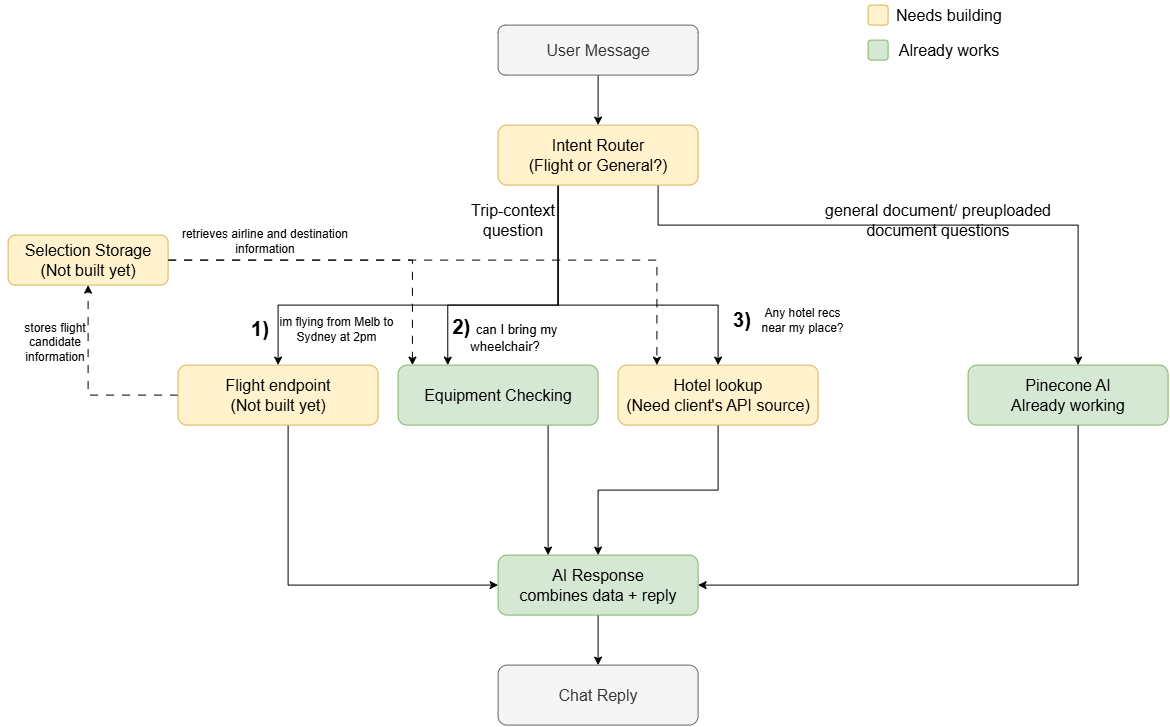

The diagram above was exported from draw.io. Its source (the exported page's mxGraphModel, read from the mxfile embedded in the PNG):
<mxGraphModel dx="2544" dy="878" grid="0" gridSize="10" guides="1" tooltips="1" connect="1" arrows="1" fold="1" page="1" pageScale="1" pageWidth="827" pageHeight="1169" math="0" shadow="0">
  <root>
    <mxCell id="0" />
    <mxCell id="1" parent="0" />
    <mxCell id="_xNgjwXt2OQfA5QVEGmK-8" edge="1" parent="1" source="_xNgjwXt2OQfA5QVEGmK-1" style="edgeStyle=orthogonalEdgeStyle;rounded=0;orthogonalLoop=1;jettySize=auto;html=1;fontSize=16;" target="_xNgjwXt2OQfA5QVEGmK-2">
      <mxGeometry relative="1" as="geometry" />
    </mxCell>
    <mxCell id="_xNgjwXt2OQfA5QVEGmK-1" parent="1" style="rounded=1;whiteSpace=wrap;html=1;fillColor=#f5f5f5;fontColor=#333333;strokeColor=#666666;fontSize=16;" value="User Message" vertex="1">
      <mxGeometry height="50" width="200" x="320" y="100" as="geometry" />
    </mxCell>
    <mxCell id="_xNgjwXt2OQfA5QVEGmK-9" edge="1" parent="1" source="_xNgjwXt2OQfA5QVEGmK-2" style="edgeStyle=orthogonalEdgeStyle;rounded=0;orthogonalLoop=1;jettySize=auto;html=1;fontSize=16;" target="_xNgjwXt2OQfA5QVEGmK-3">
      <mxGeometry relative="1" as="geometry">
        <Array as="points">
          <mxPoint x="380" y="380" />
          <mxPoint x="100" y="380" />
        </Array>
      </mxGeometry>
    </mxCell>
    <mxCell id="_xNgjwXt2OQfA5QVEGmK-10" edge="1" parent="1" source="_xNgjwXt2OQfA5QVEGmK-2" style="edgeStyle=orthogonalEdgeStyle;rounded=0;orthogonalLoop=1;jettySize=auto;html=1;fontSize=16;" target="_xNgjwXt2OQfA5QVEGmK-4">
      <mxGeometry relative="1" as="geometry">
        <Array as="points">
          <mxPoint x="480.05" y="300.05" />
          <mxPoint x="900.05" y="300.05" />
        </Array>
      </mxGeometry>
    </mxCell>
    <mxCell id="_xNgjwXt2OQfA5QVEGmK-17" edge="1" parent="1" source="_xNgjwXt2OQfA5QVEGmK-2" style="edgeStyle=orthogonalEdgeStyle;rounded=0;orthogonalLoop=1;jettySize=auto;html=1;fontSize=16;" target="_xNgjwXt2OQfA5QVEGmK-15">
      <mxGeometry relative="1" as="geometry">
        <Array as="points">
          <mxPoint x="380.04" y="380" />
          <mxPoint x="269.64" y="380" />
        </Array>
      </mxGeometry>
    </mxCell>
    <mxCell id="_xNgjwXt2OQfA5QVEGmK-22" edge="1" parent="1" source="_xNgjwXt2OQfA5QVEGmK-2" style="edgeStyle=orthogonalEdgeStyle;rounded=0;orthogonalLoop=1;jettySize=auto;html=1;fontSize=16;" target="_xNgjwXt2OQfA5QVEGmK-21">
      <mxGeometry relative="1" as="geometry">
        <Array as="points">
          <mxPoint x="380" y="380" />
          <mxPoint x="540" y="380" />
        </Array>
      </mxGeometry>
    </mxCell>
    <mxCell id="_xNgjwXt2OQfA5QVEGmK-2" parent="1" style="rounded=1;whiteSpace=wrap;html=1;fillColor=#fff2cc;strokeColor=#d6b656;fontSize=16;" value="Intent Router&lt;div&gt;(Flight or General?)&lt;/div&gt;" vertex="1">
      <mxGeometry height="60" width="200" x="320" y="200" as="geometry" />
    </mxCell>
    <mxCell id="_xNgjwXt2OQfA5QVEGmK-11" edge="1" parent="1" source="_xNgjwXt2OQfA5QVEGmK-3" style="edgeStyle=orthogonalEdgeStyle;rounded=0;orthogonalLoop=1;jettySize=auto;html=1;fontSize=16;" target="_xNgjwXt2OQfA5QVEGmK-5">
      <mxGeometry relative="1" as="geometry">
        <Array as="points">
          <mxPoint x="110" y="660" />
        </Array>
      </mxGeometry>
    </mxCell>
    <mxCell id="_xNgjwXt2OQfA5QVEGmK-18" edge="1" parent="1" source="_xNgjwXt2OQfA5QVEGmK-3" style="edgeStyle=orthogonalEdgeStyle;rounded=0;orthogonalLoop=1;jettySize=auto;html=1;dashed=1;dashPattern=8 8;fontSize=16;" target="_xNgjwXt2OQfA5QVEGmK-6">
      <mxGeometry relative="1" as="geometry">
        <Array as="points">
          <mxPoint x="-89.92" y="470" />
        </Array>
      </mxGeometry>
    </mxCell>
    <mxCell id="_xNgjwXt2OQfA5QVEGmK-3" parent="1" style="rounded=1;whiteSpace=wrap;html=1;fillColor=#fff2cc;strokeColor=#d6b656;fontSize=16;" value="&lt;div&gt;Flight endpoint&lt;/div&gt;&lt;div&gt;(Not built yet)&lt;/div&gt;" vertex="1">
      <mxGeometry height="60" width="200" y="440" as="geometry" />
    </mxCell>
    <mxCell id="_xNgjwXt2OQfA5QVEGmK-12" edge="1" parent="1" source="_xNgjwXt2OQfA5QVEGmK-4" style="edgeStyle=orthogonalEdgeStyle;rounded=0;orthogonalLoop=1;jettySize=auto;html=1;fontSize=16;" target="_xNgjwXt2OQfA5QVEGmK-5">
      <mxGeometry relative="1" as="geometry">
        <Array as="points">
          <mxPoint x="900.06" y="660" />
        </Array>
      </mxGeometry>
    </mxCell>
    <mxCell id="_xNgjwXt2OQfA5QVEGmK-4" parent="1" style="rounded=1;whiteSpace=wrap;html=1;fillColor=#d5e8d4;strokeColor=#82b366;fontSize=16;" value="Pinecone AI&lt;div&gt;Already working&lt;/div&gt;" vertex="1">
      <mxGeometry height="60" width="200" x="790" y="440" as="geometry" />
    </mxCell>
    <mxCell id="_xNgjwXt2OQfA5QVEGmK-14" edge="1" parent="1" source="_xNgjwXt2OQfA5QVEGmK-5" style="edgeStyle=orthogonalEdgeStyle;rounded=0;orthogonalLoop=1;jettySize=auto;html=1;fontSize=16;" target="_xNgjwXt2OQfA5QVEGmK-7">
      <mxGeometry relative="1" as="geometry" />
    </mxCell>
    <mxCell id="_xNgjwXt2OQfA5QVEGmK-5" parent="1" style="rounded=1;whiteSpace=wrap;html=1;fillColor=#d5e8d4;strokeColor=#82b366;fontSize=16;" value="AI Response&lt;div&gt;combines data + reply&lt;/div&gt;" vertex="1">
      <mxGeometry height="60" width="200" x="320" y="630" as="geometry" />
    </mxCell>
    <mxCell id="_xNgjwXt2OQfA5QVEGmK-19" edge="1" parent="1" source="_xNgjwXt2OQfA5QVEGmK-6" style="edgeStyle=orthogonalEdgeStyle;rounded=0;orthogonalLoop=1;jettySize=auto;html=1;dashed=1;dashPattern=8 8;fontSize=16;" target="_xNgjwXt2OQfA5QVEGmK-15">
      <mxGeometry relative="1" as="geometry">
        <Array as="points">
          <mxPoint x="234.33" y="335" />
        </Array>
      </mxGeometry>
    </mxCell>
    <mxCell id="_xNgjwXt2OQfA5QVEGmK-6" parent="1" style="rounded=1;whiteSpace=wrap;html=1;fillColor=#fff2cc;strokeColor=#d6b656;fontSize=16;" value="Selection Storage&lt;div&gt;(Not built yet)&lt;/div&gt;" vertex="1">
      <mxGeometry height="50" width="160" x="-170" y="310" as="geometry" />
    </mxCell>
    <mxCell id="_xNgjwXt2OQfA5QVEGmK-7" parent="1" style="rounded=1;whiteSpace=wrap;html=1;fillColor=#f5f5f5;fontColor=#333333;strokeColor=#666666;fontSize=16;" value="Chat Reply" vertex="1">
      <mxGeometry height="60" width="200" x="320" y="740" as="geometry" />
    </mxCell>
    <mxCell id="_xNgjwXt2OQfA5QVEGmK-20" edge="1" parent="1" source="_xNgjwXt2OQfA5QVEGmK-15" style="edgeStyle=orthogonalEdgeStyle;rounded=0;orthogonalLoop=1;jettySize=auto;html=1;entryX=0.25;entryY=0;entryDx=0;entryDy=0;fontSize=16;" target="_xNgjwXt2OQfA5QVEGmK-5">
      <mxGeometry relative="1" as="geometry">
        <Array as="points">
          <mxPoint x="370" y="530" />
          <mxPoint x="370" y="530" />
        </Array>
      </mxGeometry>
    </mxCell>
    <mxCell id="_xNgjwXt2OQfA5QVEGmK-15" parent="1" style="rounded=1;whiteSpace=wrap;html=1;fillColor=#d5e8d4;strokeColor=#82b366;fontSize=16;" value="&lt;div&gt;Equipment Checking&lt;/div&gt;" vertex="1">
      <mxGeometry height="60" width="200" x="220" y="440" as="geometry" />
    </mxCell>
    <mxCell id="_xNgjwXt2OQfA5QVEGmK-23" edge="1" parent="1" source="_xNgjwXt2OQfA5QVEGmK-21" style="edgeStyle=orthogonalEdgeStyle;rounded=0;orthogonalLoop=1;jettySize=auto;html=1;fontSize=16;" target="_xNgjwXt2OQfA5QVEGmK-5">
      <mxGeometry relative="1" as="geometry" />
    </mxCell>
    <mxCell id="_xNgjwXt2OQfA5QVEGmK-21" parent="1" style="rounded=1;whiteSpace=wrap;html=1;fillColor=#fff2cc;strokeColor=#d6b656;fontSize=16;" value="&lt;div&gt;Hotel lookup&lt;/div&gt;&lt;div&gt;(Need client's API source)&lt;/div&gt;" vertex="1">
      <mxGeometry height="60" width="200" x="440" y="440" as="geometry" />
    </mxCell>
    <mxCell id="_xNgjwXt2OQfA5QVEGmK-24" edge="1" parent="1" source="_xNgjwXt2OQfA5QVEGmK-6" style="edgeStyle=orthogonalEdgeStyle;rounded=0;orthogonalLoop=1;jettySize=auto;html=1;entryX=0.194;entryY=0;entryDx=0;entryDy=0;entryPerimeter=0;dashed=1;dashPattern=8 8;fontSize=16;" target="_xNgjwXt2OQfA5QVEGmK-21">
      <mxGeometry relative="1" as="geometry" />
    </mxCell>
    <mxCell id="_xNgjwXt2OQfA5QVEGmK-25" parent="1" style="text;html=1;whiteSpace=wrap;strokeColor=none;fillColor=none;align=center;verticalAlign=middle;rounded=0;fontSize=16;" value="general document/ preuploaded document questions" vertex="1">
      <mxGeometry height="55" width="238" x="641" y="268" as="geometry" />
    </mxCell>
    <mxCell id="_xNgjwXt2OQfA5QVEGmK-26" parent="1" style="text;html=1;whiteSpace=wrap;strokeColor=none;fillColor=none;align=center;verticalAlign=middle;rounded=0;fontSize=16;" value="Trip-context question" vertex="1">
      <mxGeometry height="50" width="110" x="280" y="270" as="geometry" />
    </mxCell>
    <mxCell id="_xNgjwXt2OQfA5QVEGmK-27" parent="1" style="rounded=1;whiteSpace=wrap;html=1;fillColor=#fff2cc;strokeColor=#d6b656;fontSize=16;" value="" vertex="1">
      <mxGeometry height="20" width="20" x="690" y="80" as="geometry" />
    </mxCell>
    <mxCell id="_xNgjwXt2OQfA5QVEGmK-28" parent="1" style="text;html=1;whiteSpace=wrap;strokeColor=none;fillColor=none;align=center;verticalAlign=middle;rounded=0;fontSize=16;" value="Needs building" vertex="1">
      <mxGeometry height="30" width="140" x="701" y="75" as="geometry" />
    </mxCell>
    <mxCell id="_xNgjwXt2OQfA5QVEGmK-30" parent="1" style="rounded=1;whiteSpace=wrap;html=1;fillColor=#d5e8d4;strokeColor=#82b366;fontSize=16;" value="" vertex="1">
      <mxGeometry height="20" width="20" x="690" y="115" as="geometry" />
    </mxCell>
    <mxCell id="_xNgjwXt2OQfA5QVEGmK-32" parent="1" style="text;html=1;whiteSpace=wrap;strokeColor=none;fillColor=none;align=center;verticalAlign=middle;rounded=0;fontSize=16;" value="Already works" vertex="1">
      <mxGeometry height="30" width="128" x="707" y="110" as="geometry" />
    </mxCell>
    <mxCell id="Lu9GjaZI6Lvkj_6RZ6ur-1" parent="1" style="text;html=1;whiteSpace=wrap;strokeColor=none;fillColor=none;align=center;verticalAlign=middle;rounded=0;" value="&lt;b&gt;&lt;font style=&quot;font-size: 20px;&quot;&gt;1)&lt;/font&gt;&lt;/b&gt;" vertex="1">
      <mxGeometry height="30" width="60" x="52" y="388" as="geometry" />
    </mxCell>
    <mxCell id="Lu9GjaZI6Lvkj_6RZ6ur-2" parent="1" style="text;html=1;whiteSpace=wrap;strokeColor=none;fillColor=none;align=center;verticalAlign=middle;rounded=0;" value="&lt;font style=&quot;&quot;&gt;&lt;b style=&quot;font-size: 20px;&quot;&gt;2) &lt;/b&gt;&lt;font style=&quot;font-size: 13px;&quot;&gt;can I bring my wheelchair?&lt;/font&gt;&lt;/font&gt;" vertex="1">
      <mxGeometry height="30" width="116" x="269" y="394" as="geometry" />
    </mxCell>
    <mxCell id="Lu9GjaZI6Lvkj_6RZ6ur-4" parent="1" style="text;html=1;whiteSpace=wrap;strokeColor=none;fillColor=none;align=center;verticalAlign=middle;rounded=0;" value="&lt;b&gt;&lt;font style=&quot;font-size: 20px;&quot;&gt;3)&lt;/font&gt;&lt;/b&gt;" vertex="1">
      <mxGeometry height="30" width="60" x="534" y="379" as="geometry" />
    </mxCell>
    <mxCell id="Lu9GjaZI6Lvkj_6RZ6ur-5" parent="1" style="text;html=1;whiteSpace=wrap;strokeColor=none;fillColor=none;align=center;verticalAlign=middle;rounded=0;" value="retrieves airline and destination information" vertex="1">
      <mxGeometry height="28" width="182" x="-4" y="302" as="geometry" />
    </mxCell>
    <mxCell id="Lu9GjaZI6Lvkj_6RZ6ur-7" parent="1" style="text;html=1;whiteSpace=wrap;strokeColor=none;fillColor=none;align=center;verticalAlign=middle;rounded=0;" value="stores flight candidate information" vertex="1">
      <mxGeometry height="46" width="110" x="-178" y="394" as="geometry" />
    </mxCell>
    <mxCell id="Lu9GjaZI6Lvkj_6RZ6ur-8" parent="1" style="text;html=1;whiteSpace=wrap;strokeColor=none;fillColor=none;align=center;verticalAlign=middle;rounded=0;" value="im flying from Melb to Sydney at 2pm" vertex="1">
      <mxGeometry height="28" width="123" x="97" y="390" as="geometry" />
    </mxCell>
    <mxCell id="Lu9GjaZI6Lvkj_6RZ6ur-9" parent="1" style="text;html=1;whiteSpace=wrap;strokeColor=none;fillColor=none;align=center;verticalAlign=middle;rounded=0;" value="Any hotel recs near my place?" vertex="1">
      <mxGeometry height="28" width="91" x="579" y="381" as="geometry" />
    </mxCell>
  </root>
</mxGraphModel>